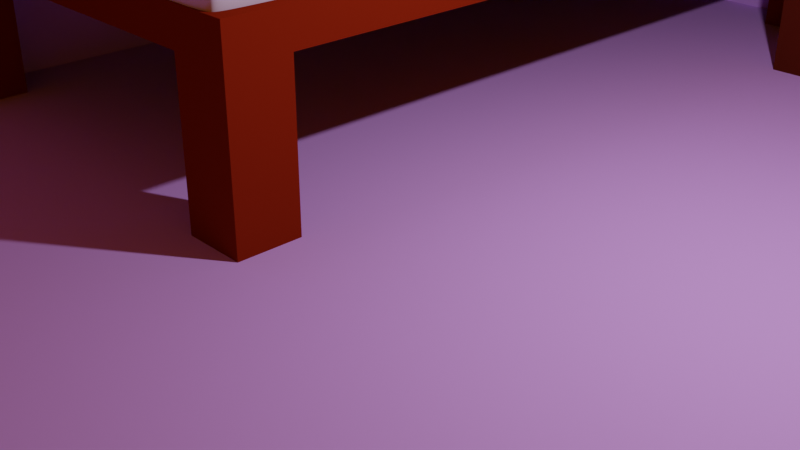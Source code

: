 # Source: ROOM_RA.blend  (saved by Blender 3.4.6; exported with 4.5.12 LTS)
import bpy
from mathutils import Matrix  # noqa: F401  (used for matrix-valued properties, if any)

bpy.ops.wm.read_factory_settings(use_empty=True)
scene = bpy.context.scene
scene.name = 'Scene'

# ---- collections
col_collection = bpy.data.collections.new('Collection'); scene.collection.children.link(col_collection)

# ---- materials (node trees are filled in below, after node groups)
mat_material_002 = bpy.data.materials.new('Material.002')
mat_material_002.use_transparent_shadow = False
mat_material_002.diffuse_color = (0.5644, 0.2893, 0.8, 1.0)
mat_material_001 = bpy.data.materials.new('Material.001')
mat_material_001.use_transparent_shadow = False
mat_material_001.diffuse_color = (0.1878, 0.01521, 0.003035, 1.0)
mat_material_005 = bpy.data.materials.new('Material.005')
mat_material_005.use_transparent_shadow = False
mat_material_005.diffuse_color = (0.6688, 0.5384, 0.8, 1.0)
mat_material_006 = bpy.data.materials.new('Material.006')
mat_material_006.use_transparent_shadow = False
mat_material_006.diffuse_color = (0.08022, 0.009134, 0.004025, 1.0)
mat_material_007 = bpy.data.materials.new('Material.007')
mat_material_007.use_transparent_shadow = False
mat_material_007.diffuse_color = (0.6688, 0.5384, 0.8, 1.0)

# ---- material node trees

# ---- world
world_world = bpy.data.worlds.new('World'); scene.world = world_world
world_world.use_nodes = True; world_world.node_tree.nodes.clear()
_N = world_world.node_tree.nodes; _L = world_world.node_tree.links
n0 = _N.new('ShaderNodeOutputWorld'); n0.name = 'World Output'; n0.location = (300, 300)
n1 = _N.new('ShaderNodeBackground'); n1.name = 'Background'; n1.location = (10, 300)
n1.inputs[0].default_value = (0.1538, 0.05444, 0.002176, 1.0)
n2 = _N.new('ShaderNodeLightPath'); n2.name = 'Trayectoria de rayo'; n2.location = (-180, 329)
_L.new(n1.outputs[0], n0.inputs[0])
_L.new(n2.outputs[5], n1.inputs[1])
n0.is_active_output = True
world_world.color = (0.05088, 0.05088, 0.05088)
world_world.use_sun_shadow = False
world_world.sun_shadow_jitter_overblur = 0.0

# ---- cameras
cam_camera = bpy.data.cameras.new('Camera')
cam_camera.clip_end = 100.0
cam_camera.ortho_scale = 7.314

# ---- lights
light_light = bpy.data.lights.new('Light', 'POINT')
light_light.transmission_factor = 0.0
light_light.energy = 1000.0
light_light.shadow_soft_size = 0.1
light_light.shadow_maximum_resolution = 0.006
light_light.use_absolute_resolution = True

# ---- meshes
me_plano = bpy.data.meshes.new('Plano')
me_plano.from_pydata([(-1.0, -1.0, 0.0), (1.0, -1.0, 0.0), (-1.0, 0.9899, 0.0), (1.0, 0.9899, 0.0), (-1.0, 0.9899, 1.065), (1.0, 0.9899, 1.065), (-1.0, -0.9972, 1.06), (-1.0, 0.9928, 1.06), (-0.9558, 0.9684, 0.02157), (-0.9558, -1.022, 0.02157), (1.044, -1.022, 0.02157), (1.044, 0.9684, 0.02157), (1.044, 0.9684, 1.086), (-0.9558, 0.9684, 1.086), (-0.9558, 0.9712, 1.082), (-0.9558, -1.019, 1.082), (-0.958, 0.9684, 0.02157), (-0.958, -1.022, 0.02157), (1.042, -1.022, 0.02157), (1.042, 0.9684, 0.02157), (-1.0, 0.9899, 0.3773), (-1.0, 0.9899, 1.442), (-1.0, 0.9928, 1.438), (1.044, 0.9684, 1.464), (-0.9558, 0.9684, 1.464), (-0.9558, 0.9712, 1.459), (-0.9558, -1.019, 1.459)], [], [(0, 2, 3, 1), (2, 4, 5, 3), (0, 6, 7, 2), (8, 11, 12, 13), (9, 8, 14, 15), (2, 7, 14, 8), (7, 6, 15, 14), (4, 2, 8, 13), (0, 1, 10, 9), (6, 0, 9, 15), (3, 5, 12, 11), (5, 4, 13, 12), (1, 3, 11, 10), (17, 18, 19, 16), (14, 15, 26, 25), (7, 14, 25, 22), (7, 2, 20, 22), (2, 4, 21, 20), (12, 13, 24, 23), (13, 4, 21, 24)])
_uv = me_plano.uv_layers.new(name='MapaUV')
_uv.uv.foreach_set('vector', [0.0, 0.0, 0.0, 1.0, 1.0, 1.0, 1.0, 0.0, 0.0, 1.0, 0.0, 1.0, 1.0, 1.0, 1.0, 1.0, 0.0, 0.0, 0.0, 0.0, 0.0, 1.0, 0.0, 1.0, 0.0, 1.0, 1.0, 1.0, 1.0, 1.0, 0.0, 1.0, 0.0, 0.0, 0.0, 1.0, 0.0, 1.0, 0.0, 0.0, 0.0, 1.0, 0.0, 1.0, 0.0, 1.0, 0.0, 1.0, 0.0, 1.0, 0.0, 0.0, 0.0, 0.0, 0.0, 1.0, 0.0, 1.0, 0.0, 1.0, 0.0, 1.0, 0.0, 1.0, 0.0, 0.0, 1.0, 0.0, 1.0, 0.0, 0.0, 0.0, 0.0, 0.0, 0.0, 0.0, 0.0, 0.0, 0.0, 0.0, 1.0, 1.0, 1.0, 1.0, 1.0, 1.0, 1.0, 1.0, 1.0, 1.0, 0.0, 1.0, 0.0, 1.0, 1.0, 1.0, 1.0, 0.0, 1.0, 1.0, 1.0, 1.0, 1.0, 0.0, 0.0, 0.0, 1.0, 0.0, 1.0, 1.0, 0.0, 1.0, 0.0, 1.0, 0.0, 0.0, 0.0, 0.0, 0.0, 1.0, 0.0, 1.0, 0.0, 1.0, 0.0, 1.0, 0.0, 1.0, 0.0, 1.0, 0.0, 1.0, 0.0, 1.0, 0.0, 1.0, 0.0, 1.0, 0.0, 1.0, 0.0, 1.0, 0.0, 1.0, 1.0, 1.0, 0.0, 1.0, 0.0, 1.0, 1.0, 1.0, 0.0, 1.0, 0.0, 1.0, 0.0, 1.0, 0.0, 1.0])
me_plano.materials.append(mat_material_002)
me_plano.update()
me_cubo = bpy.data.meshes.new('Cubo')
me_cubo.from_pydata([(-1.0, -1.0, -1.0), (-1.0, -1.0, 1.0), (-1.0, 1.0, -1.0), (-1.0, 1.0, 1.0), (1.0, -1.0, -1.0), (1.0, -1.0, 1.0), (1.0, 1.0, -1.0), (1.0, 1.0, 1.0), (-1.0, -0.8669, -1.0), (-1.0, -0.8669, 1.0), (1.0, -0.8669, -1.0), (1.0, -0.8669, 1.0), (0.7626, 1.0, -1.0), (0.7626, 1.0, 1.0), (0.7626, -1.0, -1.0), (0.7626, -1.0, 1.0), (0.7626, -0.8669, 1.0), (0.7626, -0.8669, -1.0), (-0.7707, 1.0, -1.0), (-0.7707, -1.0, 1.0), (-0.7707, -0.8669, -1.0), (-0.7707, 1.0, 1.0), (-0.7707, -1.0, -1.0), (-0.7707, -0.8669, 1.0), (-1.0, 0.8597, 1.0), (1.0, 0.8597, -1.0), (-1.0, 0.8597, -1.0), (1.0, 0.8597, 1.0), (0.7626, 0.8597, -1.0), (0.7626, 0.8597, 1.0), (-0.7707, 0.8597, -1.0), (-0.7707, 0.8597, 1.0), (0.7626, -1.0, -9.299), (1.0, -1.0, -9.299), (1.0, -0.8669, -9.299), (0.7626, -0.8669, -9.299), (-1.0, -0.8669, -9.415), (-1.0, -1.0, -9.415), (-0.7707, -0.8669, -9.415), (-0.7707, -1.0, -9.415), (-0.7707, 1.0, -9.357), (-1.0, 1.0, -9.357), (-1.0, 0.8597, -9.357), (-0.7707, 0.8597, -9.357), (1.0, 0.8597, -9.473), (1.0, 1.0, -9.473), (0.7626, 1.0, -9.473), (0.7626, 0.8597, -9.473)], [], [(26, 24, 3, 2), (12, 13, 7, 6), (10, 11, 5, 4), (22, 19, 1, 0), (14, 17, 35, 32), (23, 9, 1, 19), (31, 24, 9, 23), (28, 25, 10, 17), (25, 27, 11, 10), (0, 1, 9, 8), (30, 28, 17, 20), (27, 29, 16, 11), (11, 16, 15, 5), (20, 17, 14, 22), (4, 5, 15, 14), (18, 21, 13, 12), (2, 3, 21, 18), (0, 8, 36, 37), (26, 30, 20, 8), (29, 31, 23, 16), (16, 23, 19, 15), (14, 15, 19, 22), (13, 21, 31, 29), (30, 26, 42, 43), (7, 13, 29, 27), (18, 12, 28, 30), (6, 7, 27, 25), (12, 6, 45, 46), (21, 3, 24, 31), (8, 9, 24, 26), (35, 34, 33, 32), (10, 4, 33, 34), (17, 10, 34, 35), (4, 14, 32, 33), (36, 38, 39, 37), (22, 0, 37, 39), (8, 20, 38, 36), (20, 22, 39, 38), (41, 40, 43, 42), (18, 30, 43, 40), (2, 18, 40, 41), (26, 2, 41, 42), (46, 45, 44, 47), (6, 25, 44, 45), (28, 12, 46, 47), (25, 28, 47, 44)])
_uv = me_cubo.uv_layers.new(name='MapaUV')
_uv.uv.foreach_set('vector', [0.375, 0.2325, 0.625, 0.2325, 0.625, 0.25, 0.375, 0.25, 0.375, 0.4703, 0.625, 0.4703, 0.625, 0.5, 0.375, 0.5, 0.375, 0.7334, 0.625, 0.7334, 0.625, 0.75, 0.375, 0.75, 0.375, 0.9713, 0.625, 0.9713, 0.625, 1.0, 0.375, 1.0, 0.3453, 0.75, 0.3453, 0.7334, 0.3453, 0.7334, 0.3453, 0.75, 0.8463, 0.7334, 0.875, 0.7334, 0.875, 0.75, 0.8463, 0.75, 0.8463, 0.5175, 0.875, 0.5175, 0.875, 0.7334, 0.8463, 0.7334, 0.3453, 0.5175, 0.375, 0.5175, 0.375, 0.7334, 0.3453, 0.7334, 0.375, 0.5175, 0.625, 0.5175, 0.625, 0.7334, 0.375, 0.7334, 0.375, 0.0, 0.625, 0.0, 0.625, 0.01663, 0.375, 0.01663, 0.1537, 0.5175, 0.3453, 0.5175, 0.3453, 0.7334, 0.1537, 0.7334, 0.625, 0.5175, 0.6547, 0.5175, 0.6547, 0.7334, 0.625, 0.7334, 0.625, 0.7334, 0.6547, 0.7334, 0.6547, 0.75, 0.625, 0.75, 0.1537, 0.7334, 0.3453, 0.7334, 0.3453, 0.75, 0.1537, 0.75, 0.375, 0.75, 0.625, 0.75, 0.625, 0.7797, 0.375, 0.7797, 0.375, 0.2787, 0.625, 0.2787, 0.625, 0.4703, 0.375, 0.4703, 0.375, 0.25, 0.625, 0.25, 0.625, 0.2787, 0.375, 0.2787, 0.375, 0.0, 0.375, 0.01663, 0.375, 0.01663, 0.375, 0.0, 0.125, 0.5175, 0.1537, 0.5175, 0.1537, 0.7334, 0.125, 0.7334, 0.6547, 0.5175, 0.8463, 0.5175, 0.8463, 0.7334, 0.6547, 0.7334, 0.6547, 0.7334, 0.8463, 0.7334, 0.8463, 0.75, 0.6547, 0.75, 0.375, 0.7797, 0.625, 0.7797, 0.625, 0.9713, 0.375, 0.9713, 0.6547, 0.5, 0.8463, 0.5, 0.8463, 0.5175, 0.6547, 0.5175, 0.1537, 0.5175, 0.125, 0.5175, 0.125, 0.5175, 0.1537, 0.5175, 0.625, 0.5, 0.6547, 0.5, 0.6547, 0.5175, 0.625, 0.5175, 0.1537, 0.5, 0.3453, 0.5, 0.3453, 0.5175, 0.1537, 0.5175, 0.375, 0.5, 0.625, 0.5, 0.625, 0.5175, 0.375, 0.5175, 0.375, 0.4703, 0.375, 0.5, 0.375, 0.5, 0.375, 0.4703, 0.8463, 0.5, 0.875, 0.5, 0.875, 0.5175, 0.8463, 0.5175, 0.375, 0.01663, 0.625, 0.01663, 0.625, 0.2325, 0.375, 0.2325, 0.3453, 0.7334, 0.375, 0.7334, 0.375, 0.75, 0.3453, 0.75, 0.375, 0.7334, 0.375, 0.75, 0.375, 0.75, 0.375, 0.7334, 0.3453, 0.7334, 0.375, 0.7334, 0.375, 0.7334, 0.3453, 0.7334, 0.375, 0.75, 0.375, 0.7797, 0.375, 0.7797, 0.375, 0.75, 0.125, 0.7334, 0.1537, 0.7334, 0.1537, 0.75, 0.125, 0.75, 0.375, 0.9713, 0.375, 1.0, 0.375, 1.0, 0.375, 0.9713, 0.125, 0.7334, 0.1537, 0.7334, 0.1537, 0.7334, 0.125, 0.7334, 0.1537, 0.7334, 0.1537, 0.75, 0.1537, 0.75, 0.1537, 0.7334, 0.125, 0.5, 0.1537, 0.5, 0.1537, 0.5175, 0.125, 0.5175, 0.1537, 0.5, 0.1537, 0.5175, 0.1537, 0.5175, 0.1537, 0.5, 0.375, 0.25, 0.375, 0.2787, 0.375, 0.2787, 0.375, 0.25, 0.375, 0.2325, 0.375, 0.25, 0.375, 0.25, 0.375, 0.2325, 0.3453, 0.5, 0.375, 0.5, 0.375, 0.5175, 0.3453, 0.5175, 0.375, 0.5, 0.375, 0.5175, 0.375, 0.5175, 0.375, 0.5, 0.3453, 0.5175, 0.3453, 0.5, 0.3453, 0.5, 0.3453, 0.5175, 0.375, 0.5175, 0.3453, 0.5175, 0.3453, 0.5175, 0.375, 0.5175])
me_cubo.materials.append(mat_material_001)
me_cubo.update()
me_cubo_004 = bpy.data.meshes.new('Cubo.004')
me_cubo_004.from_pydata([(-1.0, -1.0, -1.095), (-1.0, -1.0, 0.5059), (-1.0, 1.0, -1.095), (-1.0, 1.0, 0.5059), (1.0, -1.0, -1.095), (1.0, -1.0, 0.5059), (1.0, 1.0, -1.095), (1.0, 1.0, 0.5059), (-1.0, 1.0, -1.095), (-1.0, 1.0, 0.5059), (1.0, 1.0, -1.095), (1.0, 1.0, 0.5059), (-1.0, -0.9612, -1.095), (1.0, -0.9612, 0.5059), (-1.0, -0.9612, 0.5059), (1.0, -0.9612, -1.095), (-1.0, -1.0, -0.631), (-1.0, 1.0, -0.631), (1.0, 1.0, -0.631), (1.0, -1.0, -0.631), (1.0, 1.0, -0.631), (-1.0, 1.0, -0.631), (-1.0, -0.9612, -0.631), (1.0, -0.9612, -0.631), (0.81, 1.0, -1.095), (0.81, 1.0, 0.5059), (0.81, -1.0, -1.095), (0.81, -1.0, 0.5059), (0.81, 1.0, 0.5059), (0.81, 1.0, -1.095), (0.81, -0.9612, 0.5059), (0.81, -0.9612, -1.095), (0.81, -1.0, -0.631), (0.81, 1.0, -0.631), (-0.765, 1.0, -1.095), (-0.765, -1.0, 0.5059), (-0.765, 1.0, -1.095), (-0.765, -0.9612, -1.095), (-0.765, -1.0, -0.631), (-0.765, 1.0, 0.5059), (-0.765, -1.0, -1.095), (-0.765, 1.0, 0.5059), (-0.765, -0.9612, 0.5059), (-0.765, 1.0, -0.631), (-1.0, -1.0, 0.01544), (-1.0, 1.0, 0.01544), (1.0, 1.0, 0.01544), (1.0, -1.0, 0.01544), (1.0, 1.0, 0.01544), (-1.0, 1.0, 0.01544), (-1.0, -0.9612, 0.01544), (1.0, -0.9612, 0.01544), (0.81, -1.0, 0.01544), (0.81, 1.0, 0.01544), (-0.765, 1.0, 0.01544), (-0.765, -1.0, 0.01544)], [], [(49, 9, 3, 45), (53, 25, 7, 46), (51, 13, 5, 47), (55, 35, 1, 44), (31, 15, 4, 26), (42, 14, 1, 35), (39, 3, 9, 41), (24, 6, 10, 29), (46, 7, 11, 48), (50, 14, 9, 49), (44, 1, 14, 50), (41, 9, 14, 42), (29, 10, 15, 31), (48, 11, 13, 51), (10, 20, 23, 15), (0, 16, 22, 12), (12, 22, 21, 8), (6, 18, 20, 10), (40, 38, 16, 0), (15, 23, 19, 4), (24, 33, 18, 6), (8, 21, 17, 2), (34, 43, 33, 24), (4, 19, 32, 26), (36, 29, 31, 37), (11, 28, 30, 13), (34, 24, 29, 36), (7, 25, 28, 11), (13, 30, 27, 5), (37, 31, 26, 40), (47, 5, 27, 52), (54, 39, 25, 53), (45, 3, 39, 54), (12, 37, 40, 0), (2, 34, 36, 8), (8, 36, 37, 12), (2, 17, 43, 34), (26, 32, 38, 40), (28, 41, 42, 30), (25, 39, 41, 28), (30, 42, 35, 27), (52, 27, 35, 55), (32, 52, 55, 38), (17, 45, 54, 43), (43, 54, 53, 33), (19, 47, 52, 32), (20, 48, 51, 23), (16, 44, 50, 22), (22, 50, 49, 21), (18, 46, 48, 20), (38, 55, 44, 16), (23, 51, 47, 19), (33, 53, 46, 18), (21, 49, 45, 17)])
_uv = me_cubo_004.uv_layers.new(name='MapaUV')
_uv.uv.foreach_set('vector', [0.5943, 0.25, 0.625, 0.25, 0.625, 0.25, 0.5943, 0.25, 0.5943, 0.4762, 0.625, 0.4762, 0.625, 0.5, 0.5943, 0.5, 0.5943, 0.7095, 0.625, 0.7095, 0.625, 0.75, 0.5943, 0.75, 0.5943, 0.9706, 0.625, 0.9706, 0.625, 1.0, 0.5943, 1.0, 0.3513, 0.7095, 0.375, 0.7095, 0.375, 0.75, 0.3513, 0.75, 0.8456, 0.7095, 0.875, 0.7095, 0.875, 0.75, 0.8456, 0.75, 0.625, 0.2794, 0.625, 0.25, 0.625, 0.25, 0.625, 0.2794, 0.375, 0.4762, 0.375, 0.5, 0.375, 0.5, 0.375, 0.4763, 0.5943, 0.5, 0.625, 0.5, 0.625, 0.5, 0.5943, 0.5, 0.5943, 0.04053, 0.625, 0.04053, 0.625, 0.25, 0.5943, 0.25, 0.5943, 0.0, 0.625, 0.0, 0.625, 0.04053, 0.5943, 0.04053, 0.8456, 0.5, 0.875, 0.5, 0.875, 0.7095, 0.8456, 0.7095, 0.3512, 0.5, 0.375, 0.5, 0.375, 0.7095, 0.3513, 0.7095, 0.5943, 0.5, 0.625, 0.5, 0.625, 0.7095, 0.5943, 0.7095, 0.375, 0.5, 0.5637, 0.5, 0.5637, 0.7095, 0.375, 0.7095, 0.375, 0.0, 0.5637, 0.0, 0.5637, 0.04053, 0.375, 0.04053, 0.375, 0.04053, 0.5637, 0.04053, 0.5637, 0.25, 0.375, 0.25, 0.375, 0.5, 0.5637, 0.5, 0.5637, 0.5, 0.375, 0.5, 0.375, 0.9706, 0.5637, 0.9706, 0.5637, 1.0, 0.375, 1.0, 0.375, 0.7095, 0.5637, 0.7095, 0.5637, 0.75, 0.375, 0.75, 0.375, 0.4762, 0.5637, 0.4762, 0.5637, 0.5, 0.375, 0.5, 0.375, 0.25, 0.5637, 0.25, 0.5637, 0.25, 0.375, 0.25, 0.375, 0.2794, 0.5637, 0.2794, 0.5637, 0.4762, 0.375, 0.4762, 0.375, 0.75, 0.5637, 0.75, 0.5637, 0.7738, 0.375, 0.7738, 0.1544, 0.5, 0.3512, 0.5, 0.3513, 0.7095, 0.1544, 0.7095, 0.625, 0.5, 0.6488, 0.5, 0.6488, 0.7095, 0.625, 0.7095, 0.375, 0.2794, 0.375, 0.4762, 0.375, 0.4762, 0.375, 0.2794, 0.625, 0.5, 0.625, 0.4762, 0.625, 0.4763, 0.625, 0.5, 0.625, 0.7095, 0.6488, 0.7095, 0.6488, 0.75, 0.625, 0.75, 0.1544, 0.7095, 0.3513, 0.7095, 0.3513, 0.75, 0.1544, 0.75, 0.5943, 0.75, 0.625, 0.75, 0.625, 0.7738, 0.5943, 0.7738, 0.5943, 0.2794, 0.625, 0.2794, 0.625, 0.4762, 0.5943, 0.4762, 0.5943, 0.25, 0.625, 0.25, 0.625, 0.2794, 0.5943, 0.2794, 0.125, 0.7095, 0.1544, 0.7095, 0.1544, 0.75, 0.125, 0.75, 0.375, 0.25, 0.375, 0.2794, 0.375, 0.2794, 0.375, 0.25, 0.125, 0.5, 0.1544, 0.5, 0.1544, 0.7095, 0.125, 0.7095, 0.375, 0.25, 0.5637, 0.25, 0.5637, 0.2794, 0.375, 0.2794, 0.375, 0.7738, 0.5637, 0.7738, 0.5637, 0.9706, 0.375, 0.9706, 0.6488, 0.5, 0.8456, 0.5, 0.8456, 0.7095, 0.6488, 0.7095, 0.625, 0.4762, 0.625, 0.2794, 0.625, 0.2794, 0.625, 0.4762, 0.6488, 0.7095, 0.8456, 0.7095, 0.8456, 0.75, 0.6488, 0.75, 0.5943, 0.7738, 0.625, 0.7738, 0.625, 0.9706, 0.5943, 0.9706, 0.5637, 0.7738, 0.5943, 0.7738, 0.5943, 0.9706, 0.5637, 0.9706, 0.5637, 0.25, 0.5943, 0.25, 0.5943, 0.2794, 0.5637, 0.2794, 0.5637, 0.2794, 0.5943, 0.2794, 0.5943, 0.4762, 0.5637, 0.4762, 0.5637, 0.75, 0.5943, 0.75, 0.5943, 0.7738, 0.5637, 0.7738, 0.5637, 0.5, 0.5943, 0.5, 0.5943, 0.7095, 0.5637, 0.7095, 0.5637, 0.0, 0.5943, 0.0, 0.5943, 0.04053, 0.5637, 0.04053, 0.5637, 0.04053, 0.5943, 0.04053, 0.5943, 0.25, 0.5637, 0.25, 0.5637, 0.5, 0.5943, 0.5, 0.5943, 0.5, 0.5637, 0.5, 0.5637, 0.9706, 0.5943, 0.9706, 0.5943, 1.0, 0.5637, 1.0, 0.5637, 0.7095, 0.5943, 0.7095, 0.5943, 0.75, 0.5637, 0.75, 0.5637, 0.4762, 0.5943, 0.4762, 0.5943, 0.5, 0.5637, 0.5, 0.5637, 0.25, 0.5943, 0.25, 0.5943, 0.25, 0.5637, 0.25])
me_cubo_004.materials.append(mat_material_005)
me_cubo_004.update()
me_cubo_001 = bpy.data.meshes.new('Cubo.001')
me_cubo_001.from_pydata([(-1.0, -1.0, -1.0), (-1.0, -1.0, 1.0), (-1.0, 1.0, -1.0), (-1.0, 1.0, 1.0), (1.0, -1.0, -1.0), (1.0, -1.0, 1.0), (1.0, 1.0, -1.0), (1.0, 1.0, 1.0), (-1.0, -0.7179, -1.0), (-1.0, -0.7179, 1.0), (1.0, -0.7179, -1.0), (1.0, -0.7179, 1.0), (-1.0, 0.7564, 1.0), (1.0, 0.7564, -1.0), (-1.0, 0.7564, -1.0), (1.0, 0.7564, 1.0), (0.7355, 1.0, -1.0), (0.7355, 1.0, 1.0), (0.7355, -1.0, -1.0), (0.7355, -1.0, 1.0), (0.7355, -0.7179, 1.0), (0.7355, -0.7179, -1.0), (0.7355, 0.7564, -1.0), (0.7355, 0.7564, 1.0), (-0.6915, 1.0, -1.0), (-0.6915, -1.0, 1.0), (-0.6915, -0.7179, -1.0), (-0.6915, 0.7564, -1.0), (-0.6915, 1.0, 1.0), (-0.6915, -1.0, -1.0), (-0.6915, -0.7179, 1.0), (-0.6915, 0.7564, 1.0), (-1.0, -0.7179, -4.696), (-1.0, -1.0, -4.696), (-0.6915, -0.7179, -4.696), (-0.6915, -1.0, -4.696), (-0.6915, 1.0, -4.66), (-1.0, 1.0, -4.66), (-1.0, 0.7564, -4.66), (-0.6915, 0.7564, -4.66), (1.0, 0.7564, -4.66), (1.0, 1.0, -4.66), (0.7355, 1.0, -4.66), (0.7355, 0.7564, -4.66), (0.7355, -1.0, -4.696), (1.0, -1.0, -4.696), (1.0, -0.7179, -4.696), (0.7355, -0.7179, -4.696), (-1.0, -1.0, 0.506), (-1.0, 1.0, 0.506), (1.0, 1.0, 0.506), (1.0, -1.0, 0.506), (1.0, -0.7179, 0.506), (-1.0, -0.7179, 0.506), (1.0, 0.7564, 0.506), (-1.0, 0.7564, 0.506), (0.7355, -1.0, 0.506), (0.7355, 1.0, 0.506), (-0.6915, 1.0, 0.506), (-0.6915, -1.0, 0.506), (-1.0, 1.0, -0.7328), (1.0, 1.0, -0.7328), (1.0, -1.0, -0.7328), (1.0, -0.7179, -0.7328), (-1.0, -0.7179, -0.7328), (1.0, 0.7564, -0.7328), (-1.0, 0.7564, -0.7328), (0.7355, -1.0, -0.7328), (0.7355, 1.0, -0.7328), (-0.6915, 1.0, -0.7328), (-0.6915, -1.0, -0.7328), (-1.0, -1.0, -0.7328), (0.7355, -1.071, 0.506), (-0.6915, -1.071, 0.506), (0.7355, -1.071, -0.7328), (-0.6915, -1.071, -0.7328), (0.2428, -1.109, 0.246), (-0.1988, -1.109, 0.246), (0.2428, -1.109, -0.04216), (-0.1988, -1.109, -0.04216), (0.6041, -1.109, 0.392), (-0.5601, -1.109, 0.392), (0.6041, -1.109, -0.6188), (-0.5601, -1.109, -0.6188), (0.2428, -1.141, 0.246), (-0.1988, -1.141, 0.246), (0.2428, -1.141, -0.04216), (-0.1988, -1.141, -0.04216)], [], [(55, 12, 3, 49), (57, 17, 7, 50), (52, 11, 5, 51), (59, 25, 1, 48), (4, 18, 44, 45), (30, 9, 1, 25), (31, 12, 9, 30), (22, 13, 10, 21), (54, 15, 11, 52), (48, 1, 9, 53), (50, 7, 15, 54), (13, 22, 43, 40), (28, 3, 12, 31), (53, 9, 12, 55), (7, 17, 23, 15), (24, 16, 22, 27), (27, 22, 21, 26), (15, 23, 20, 11), (11, 20, 19, 5), (26, 21, 18, 29), (51, 5, 19, 56), (58, 28, 17, 57), (49, 3, 28, 58), (8, 26, 34, 32), (14, 27, 26, 8), (2, 24, 36, 37), (17, 28, 31, 23), (23, 31, 30, 20), (20, 30, 25, 19), (56, 19, 25, 59), (32, 34, 35, 33), (0, 8, 32, 33), (26, 29, 35, 34), (29, 0, 33, 35), (37, 36, 39, 38), (14, 2, 37, 38), (24, 27, 39, 36), (27, 14, 38, 39), (42, 41, 40, 43), (16, 6, 41, 42), (22, 16, 42, 43), (6, 13, 40, 41), (47, 46, 45, 44), (18, 21, 47, 44), (21, 10, 46, 47), (10, 4, 45, 46), (67, 56, 72, 74), (60, 49, 58, 69), (69, 58, 57, 68), (62, 51, 56, 67), (64, 53, 55, 66), (61, 50, 54, 65), (71, 48, 53, 64), (65, 54, 52, 63), (70, 59, 48, 71), (63, 52, 51, 62), (68, 57, 50, 61), (66, 55, 49, 60), (14, 66, 60, 2), (16, 68, 61, 6), (10, 63, 62, 4), (29, 70, 71, 0), (13, 65, 63, 10), (0, 71, 64, 8), (6, 61, 65, 13), (8, 64, 66, 14), (4, 62, 67, 18), (24, 69, 68, 16), (2, 60, 69, 24), (18, 67, 70, 29), (73, 75, 83, 81), (70, 67, 74, 75), (56, 59, 73, 72), (59, 70, 75, 73), (77, 79, 87, 85), (72, 73, 81, 80), (75, 74, 82, 83), (74, 72, 80, 82), (77, 76, 80, 81), (76, 78, 82, 80), (79, 77, 81, 83), (78, 79, 83, 82), (76, 77, 85, 84), (79, 78, 86, 87), (78, 76, 84, 86)])
_uv = me_cubo_001.uv_layers.new(name='MapaUV')
_uv.uv.foreach_set('vector', [0.5633, 0.2196, 0.625, 0.2196, 0.625, 0.25, 0.5633, 0.25, 0.5633, 0.4669, 0.625, 0.4669, 0.625, 0.5, 0.5633, 0.5, 0.5633, 0.7147, 0.625, 0.7147, 0.625, 0.75, 0.5633, 0.75, 0.5633, 0.9614, 0.625, 0.9614, 0.625, 1.0, 0.5633, 1.0, 0.375, 0.75, 0.375, 0.7831, 0.375, 0.7831, 0.375, 0.75, 0.8364, 0.7147, 0.875, 0.7147, 0.875, 0.75, 0.8364, 0.75, 0.8364, 0.5304, 0.875, 0.5304, 0.875, 0.7147, 0.8364, 0.7147, 0.3419, 0.5304, 0.375, 0.5304, 0.375, 0.7147, 0.3419, 0.7147, 0.5633, 0.5304, 0.625, 0.5304, 0.625, 0.7147, 0.5633, 0.7147, 0.5633, 0.0, 0.625, 0.0, 0.625, 0.03526, 0.5633, 0.03526, 0.5633, 0.5, 0.625, 0.5, 0.625, 0.5304, 0.5633, 0.5304, 0.375, 0.5304, 0.3419, 0.5304, 0.3419, 0.5304, 0.375, 0.5304, 0.8364, 0.5, 0.875, 0.5, 0.875, 0.5304, 0.8364, 0.5304, 0.5633, 0.03526, 0.625, 0.03526, 0.625, 0.2196, 0.5633, 0.2196, 0.625, 0.5, 0.6581, 0.5, 0.6581, 0.5304, 0.625, 0.5304, 0.1636, 0.5, 0.3419, 0.5, 0.3419, 0.5304, 0.1636, 0.5304, 0.1636, 0.5304, 0.3419, 0.5304, 0.3419, 0.7147, 0.1636, 0.7147, 0.625, 0.5304, 0.6581, 0.5304, 0.6581, 0.7147, 0.625, 0.7147, 0.625, 0.7147, 0.6581, 0.7147, 0.6581, 0.75, 0.625, 0.75, 0.1636, 0.7147, 0.3419, 0.7147, 0.3419, 0.75, 0.1636, 0.75, 0.5633, 0.75, 0.625, 0.75, 0.625, 0.7831, 0.5633, 0.7831, 0.5633, 0.2886, 0.625, 0.2886, 0.625, 0.4669, 0.5633, 0.4669, 0.5633, 0.25, 0.625, 0.25, 0.625, 0.2886, 0.5633, 0.2886, 0.125, 0.7147, 0.1636, 0.7147, 0.1636, 0.7147, 0.125, 0.7147, 0.125, 0.5304, 0.1636, 0.5304, 0.1636, 0.7147, 0.125, 0.7147, 0.375, 0.25, 0.375, 0.2886, 0.375, 0.2886, 0.375, 0.25, 0.6581, 0.5, 0.8364, 0.5, 0.8364, 0.5304, 0.6581, 0.5304, 0.6581, 0.5304, 0.8364, 0.5304, 0.8364, 0.7147, 0.6581, 0.7147, 0.6581, 0.7147, 0.8364, 0.7147, 0.8364, 0.75, 0.6581, 0.75, 0.5633, 0.7831, 0.625, 0.7831, 0.625, 0.9614, 0.5633, 0.9614, 0.125, 0.7147, 0.1636, 0.7147, 0.1636, 0.75, 0.125, 0.75, 0.375, 0.0, 0.375, 0.03526, 0.375, 0.03526, 0.375, 0.0, 0.1636, 0.7147, 0.1636, 0.75, 0.1636, 0.75, 0.1636, 0.7147, 0.375, 0.9614, 0.375, 1.0, 0.375, 1.0, 0.375, 0.9614, 0.125, 0.5, 0.1636, 0.5, 0.1636, 0.5304, 0.125, 0.5304, 0.375, 0.2196, 0.375, 0.25, 0.375, 0.25, 0.375, 0.2196, 0.1636, 0.5, 0.1636, 0.5304, 0.1636, 0.5304, 0.1636, 0.5, 0.1636, 0.5304, 0.125, 0.5304, 0.125, 0.5304, 0.1636, 0.5304, 0.3419, 0.5, 0.375, 0.5, 0.375, 0.5304, 0.3419, 0.5304, 0.375, 0.4669, 0.375, 0.5, 0.375, 0.5, 0.375, 0.4669, 0.3419, 0.5304, 0.3419, 0.5, 0.3419, 0.5, 0.3419, 0.5304, 0.375, 0.5, 0.375, 0.5304, 0.375, 0.5304, 0.375, 0.5, 0.3419, 0.7147, 0.375, 0.7147, 0.375, 0.75, 0.3419, 0.75, 0.3419, 0.75, 0.3419, 0.7147, 0.3419, 0.7147, 0.3419, 0.75, 0.3419, 0.7147, 0.375, 0.7147, 0.375, 0.7147, 0.3419, 0.7147, 0.375, 0.7147, 0.375, 0.75, 0.375, 0.75, 0.375, 0.7147, 0.4084, 0.7831, 0.5633, 0.7831, 0.5633, 0.7831, 0.4084, 0.7831, 0.4084, 0.25, 0.5633, 0.25, 0.5633, 0.2886, 0.4084, 0.2886, 0.4084, 0.2886, 0.5633, 0.2886, 0.5633, 0.4669, 0.4084, 0.4669, 0.4084, 0.75, 0.5633, 0.75, 0.5633, 0.7831, 0.4084, 0.7831, 0.4084, 0.03526, 0.5633, 0.03526, 0.5633, 0.2196, 0.4084, 0.2196, 0.4084, 0.5, 0.5633, 0.5, 0.5633, 0.5304, 0.4084, 0.5304, 0.4084, 0.0, 0.5633, 0.0, 0.5633, 0.03526, 0.4084, 0.03526, 0.4084, 0.5304, 0.5633, 0.5304, 0.5633, 0.7147, 0.4084, 0.7147, 0.4084, 0.9614, 0.5633, 0.9614, 0.5633, 1.0, 0.4084, 1.0, 0.4084, 0.7147, 0.5633, 0.7147, 0.5633, 0.75, 0.4084, 0.75, 0.4084, 0.4669, 0.5633, 0.4669, 0.5633, 0.5, 0.4084, 0.5, 0.4084, 0.2196, 0.5633, 0.2196, 0.5633, 0.25, 0.4084, 0.25, 0.375, 0.2196, 0.4084, 0.2196, 0.4084, 0.25, 0.375, 0.25, 0.375, 0.4669, 0.4084, 0.4669, 0.4084, 0.5, 0.375, 0.5, 0.375, 0.7147, 0.4084, 0.7147, 0.4084, 0.75, 0.375, 0.75, 0.375, 0.9614, 0.4084, 0.9614, 0.4084, 1.0, 0.375, 1.0, 0.375, 0.5304, 0.4084, 0.5304, 0.4084, 0.7147, 0.375, 0.7147, 0.375, 0.0, 0.4084, 0.0, 0.4084, 0.03526, 0.375, 0.03526, 0.375, 0.5, 0.4084, 0.5, 0.4084, 0.5304, 0.375, 0.5304, 0.375, 0.03526, 0.4084, 0.03526, 0.4084, 0.2196, 0.375, 0.2196, 0.375, 0.75, 0.4084, 0.75, 0.4084, 0.7831, 0.375, 0.7831, 0.375, 0.2886, 0.4084, 0.2886, 0.4084, 0.4669, 0.375, 0.4669, 0.375, 0.25, 0.4084, 0.25, 0.4084, 0.2886, 0.375, 0.2886, 0.375, 0.7831, 0.4084, 0.7831, 0.4084, 0.9614, 0.375, 0.9614, 0.5633, 0.9614, 0.4084, 0.9614, 0.4084, 0.9614, 0.5633, 0.9614, 0.4084, 0.9614, 0.4084, 0.7831, 0.4084, 0.7831, 0.4084, 0.9614, 0.5633, 0.7831, 0.5633, 0.9614, 0.5633, 0.9614, 0.5633, 0.7831, 0.5633, 0.9614, 0.4084, 0.9614, 0.4084, 0.9614, 0.5633, 0.9614, 0.5079, 0.9061, 0.4638, 0.9061, 0.4638, 0.9061, 0.5079, 0.9061, 0.5633, 0.7831, 0.5633, 0.9614, 0.5633, 0.9614, 0.5633, 0.7831, 0.4084, 0.9614, 0.4084, 0.7831, 0.4084, 0.7831, 0.4084, 0.9614, 0.4084, 0.7831, 0.5633, 0.7831, 0.5633, 0.7831, 0.4084, 0.7831, 0.5079, 0.9061, 0.5079, 0.8384, 0.5633, 0.7831, 0.5633, 0.9614, 0.5079, 0.8384, 0.4638, 0.8384, 0.4084, 0.7831, 0.5633, 0.7831, 0.4638, 0.9061, 0.5079, 0.9061, 0.5633, 0.9614, 0.4084, 0.9614, 0.4638, 0.8384, 0.4638, 0.9061, 0.4084, 0.9614, 0.4084, 0.7831, 0.5079, 0.8384, 0.5079, 0.9061, 0.5079, 0.9061, 0.5079, 0.8384, 0.4638, 0.9061, 0.4638, 0.8384, 0.4638, 0.8384, 0.4638, 0.9061, 0.4638, 0.8384, 0.5079, 0.8384, 0.5079, 0.8384, 0.4638, 0.8384])
me_cubo_001.materials.append(mat_material_006)
me_cubo_001.update()
me_cubo_005 = bpy.data.meshes.new('Cubo.005')
me_cubo_005.from_pydata([(0.2428, -1.141, 0.246), (-0.1988, -1.141, 0.246), (0.2428, -1.141, -0.04216), (-0.1988, -1.141, -0.04216)], [], [(2, 0, 1, 3)])
_uv = me_cubo_005.uv_layers.new(name='MapaUV')
_uv.uv.foreach_set('vector', [0.4638, 0.8384, 0.5079, 0.8384, 0.5079, 0.9061, 0.4638, 0.9061])
me_cubo_005.materials.append(mat_material_006)
me_cubo_005.update()
me_cubo_006 = bpy.data.meshes.new('Cubo.006')
me_cubo_006.from_pydata([(-0.8472, -1.0, -0.9532), (-0.8669, -1.0, 0.3645), (-0.8472, 1.0, -0.9532), (-0.8669, 1.0, 0.3645), (0.8866, -1.0, -1.005), (0.8866, -1.0, 0.3516), (0.8866, 1.0, -1.005), (0.8866, 1.0, 0.3516), (-0.8472, 1.0, -0.9532), (-0.8669, 1.0, 0.3645), (0.8866, 1.0, -1.005), (0.8866, 1.0, 0.3516), (-0.8472, -0.9612, -0.9532), (0.8866, -0.9612, 0.3516), (-0.8669, -0.9612, 0.3645), (0.8866, -0.9612, -1.005), (-1.0, -1.0, -0.3958), (-1.0, 1.0, -0.3958), (1.0, 1.0, -0.3958), (1.0, -1.0, -0.3958), (1.0, 1.0, -0.3958), (-1.0, 1.0, -0.3958), (-1.0, -0.9612, -0.3958), (1.0, -0.9612, -0.3958), (0.3808, 1.0, -1.095), (0.3808, 1.0, 0.5059), (0.3808, -1.0, -1.095), (0.3808, -1.0, 0.5059), (0.3808, 1.0, 0.5059), (0.3808, 1.0, -1.095), (0.3808, -0.9612, 0.5059), (0.3808, -0.9612, -1.095), (0.3808, -1.0, -0.3958), (0.3808, 1.0, -0.3958), (-0.3099, 1.0, -1.095), (-0.3099, -1.0, 0.5059), (-0.3099, 1.0, -1.095), (-0.3099, -0.9612, -1.095), (-0.3099, -1.0, -0.3958), (-0.3099, 1.0, 0.5059), (-0.3099, -1.0, -1.095), (-0.3099, 1.0, 0.5059), (-0.3099, -0.9612, 0.5059), (-0.3099, 1.0, -0.3958), (-1.0, -1.0, -0.1388), (-1.0, 1.0, -0.1388), (1.0, 1.0, -0.1388), (1.0, -1.0, -0.1388), (1.0, 1.0, -0.1388), (-1.0, 1.0, -0.1388), (-1.0, -0.9612, -0.1388), (1.0, -0.9612, -0.1388), (0.3808, -1.0, -0.1388), (0.3808, 1.0, -0.1388), (-0.3099, 1.0, -0.1388), (-0.3099, -1.0, -0.1388)], [], [(49, 9, 3, 45), (53, 25, 7, 46), (51, 13, 5, 47), (55, 35, 1, 44), (31, 15, 4, 26), (42, 14, 1, 35), (39, 3, 9, 41), (24, 6, 10, 29), (46, 7, 11, 48), (50, 14, 9, 49), (44, 1, 14, 50), (41, 9, 14, 42), (29, 10, 15, 31), (48, 11, 13, 51), (10, 20, 23, 15), (0, 16, 22, 12), (12, 22, 21, 8), (6, 18, 20, 10), (40, 38, 16, 0), (15, 23, 19, 4), (24, 33, 18, 6), (8, 21, 17, 2), (34, 43, 33, 24), (4, 19, 32, 26), (36, 29, 31, 37), (11, 28, 30, 13), (34, 24, 29, 36), (7, 25, 28, 11), (13, 30, 27, 5), (37, 31, 26, 40), (47, 5, 27, 52), (54, 39, 25, 53), (45, 3, 39, 54), (12, 37, 40, 0), (2, 34, 36, 8), (8, 36, 37, 12), (2, 17, 43, 34), (26, 32, 38, 40), (28, 41, 42, 30), (25, 39, 41, 28), (30, 42, 35, 27), (52, 27, 35, 55), (32, 52, 55, 38), (17, 45, 54, 43), (43, 54, 53, 33), (19, 47, 52, 32), (20, 48, 51, 23), (16, 44, 50, 22), (22, 50, 49, 21), (18, 46, 48, 20), (38, 55, 44, 16), (23, 51, 47, 19), (33, 53, 46, 18), (21, 49, 45, 17)])
_uv = me_cubo_006.uv_layers.new(name='MapaUV')
_uv.uv.foreach_set('vector', [0.5943, 0.25, 0.625, 0.25, 0.625, 0.25, 0.5943, 0.25, 0.5943, 0.4762, 0.625, 0.4762, 0.625, 0.5, 0.5943, 0.5, 0.5943, 0.7095, 0.625, 0.7095, 0.625, 0.75, 0.5943, 0.75, 0.5943, 0.9706, 0.625, 0.9706, 0.625, 1.0, 0.5943, 1.0, 0.3513, 0.7095, 0.375, 0.7095, 0.375, 0.75, 0.3513, 0.75, 0.8456, 0.7095, 0.875, 0.7095, 0.875, 0.75, 0.8456, 0.75, 0.625, 0.2794, 0.625, 0.25, 0.625, 0.25, 0.625, 0.2794, 0.375, 0.4762, 0.375, 0.5, 0.375, 0.5, 0.375, 0.4763, 0.5943, 0.5, 0.625, 0.5, 0.625, 0.5, 0.5943, 0.5, 0.5943, 0.04053, 0.625, 0.04053, 0.625, 0.25, 0.5943, 0.25, 0.5943, 0.0, 0.625, 0.0, 0.625, 0.04053, 0.5943, 0.04053, 0.8456, 0.5, 0.875, 0.5, 0.875, 0.7095, 0.8456, 0.7095, 0.3512, 0.5, 0.375, 0.5, 0.375, 0.7095, 0.3513, 0.7095, 0.5943, 0.5, 0.625, 0.5, 0.625, 0.7095, 0.5943, 0.7095, 0.375, 0.5, 0.5637, 0.5, 0.5637, 0.7095, 0.375, 0.7095, 0.375, 0.0, 0.5637, 0.0, 0.5637, 0.04053, 0.375, 0.04053, 0.375, 0.04053, 0.5637, 0.04053, 0.5637, 0.25, 0.375, 0.25, 0.375, 0.5, 0.5637, 0.5, 0.5637, 0.5, 0.375, 0.5, 0.375, 0.9706, 0.5637, 0.9706, 0.5637, 1.0, 0.375, 1.0, 0.375, 0.7095, 0.5637, 0.7095, 0.5637, 0.75, 0.375, 0.75, 0.375, 0.4762, 0.5637, 0.4762, 0.5637, 0.5, 0.375, 0.5, 0.375, 0.25, 0.5637, 0.25, 0.5637, 0.25, 0.375, 0.25, 0.375, 0.2794, 0.5637, 0.2794, 0.5637, 0.4762, 0.375, 0.4762, 0.375, 0.75, 0.5637, 0.75, 0.5637, 0.7738, 0.375, 0.7738, 0.1544, 0.5, 0.3512, 0.5, 0.3513, 0.7095, 0.1544, 0.7095, 0.625, 0.5, 0.6488, 0.5, 0.6488, 0.7095, 0.625, 0.7095, 0.375, 0.2794, 0.375, 0.4762, 0.375, 0.4762, 0.375, 0.2794, 0.625, 0.5, 0.625, 0.4762, 0.625, 0.4763, 0.625, 0.5, 0.625, 0.7095, 0.6488, 0.7095, 0.6488, 0.75, 0.625, 0.75, 0.1544, 0.7095, 0.3513, 0.7095, 0.3513, 0.75, 0.1544, 0.75, 0.5943, 0.75, 0.625, 0.75, 0.625, 0.7738, 0.5943, 0.7738, 0.5943, 0.2794, 0.625, 0.2794, 0.625, 0.4762, 0.5943, 0.4762, 0.5943, 0.25, 0.625, 0.25, 0.625, 0.2794, 0.5943, 0.2794, 0.125, 0.7095, 0.1544, 0.7095, 0.1544, 0.75, 0.125, 0.75, 0.375, 0.25, 0.375, 0.2794, 0.375, 0.2794, 0.375, 0.25, 0.125, 0.5, 0.1544, 0.5, 0.1544, 0.7095, 0.125, 0.7095, 0.375, 0.25, 0.5637, 0.25, 0.5637, 0.2794, 0.375, 0.2794, 0.375, 0.7738, 0.5637, 0.7738, 0.5637, 0.9706, 0.375, 0.9706, 0.6488, 0.5, 0.8456, 0.5, 0.8456, 0.7095, 0.6488, 0.7095, 0.625, 0.4762, 0.625, 0.2794, 0.625, 0.2794, 0.625, 0.4762, 0.6488, 0.7095, 0.8456, 0.7095, 0.8456, 0.75, 0.6488, 0.75, 0.5943, 0.7738, 0.625, 0.7738, 0.625, 0.9706, 0.5943, 0.9706, 0.5637, 0.7738, 0.5943, 0.7738, 0.5943, 0.9706, 0.5637, 0.9706, 0.5637, 0.25, 0.5943, 0.25, 0.5943, 0.2794, 0.5637, 0.2794, 0.5637, 0.2794, 0.5943, 0.2794, 0.5943, 0.4762, 0.5637, 0.4762, 0.5637, 0.75, 0.5943, 0.75, 0.5943, 0.7738, 0.5637, 0.7738, 0.5637, 0.5, 0.5943, 0.5, 0.5943, 0.7095, 0.5637, 0.7095, 0.5637, 0.0, 0.5943, 0.0, 0.5943, 0.04053, 0.5637, 0.04053, 0.5637, 0.04053, 0.5943, 0.04053, 0.5943, 0.25, 0.5637, 0.25, 0.5637, 0.5, 0.5943, 0.5, 0.5943, 0.5, 0.5637, 0.5, 0.5637, 0.9706, 0.5943, 0.9706, 0.5943, 1.0, 0.5637, 1.0, 0.5637, 0.7095, 0.5943, 0.7095, 0.5943, 0.75, 0.5637, 0.75, 0.5637, 0.4762, 0.5943, 0.4762, 0.5943, 0.5, 0.5637, 0.5, 0.5637, 0.25, 0.5943, 0.25, 0.5943, 0.25, 0.5637, 0.25])
me_cubo_006.materials.append(mat_material_007)
me_cubo_006.update()

# ---- objects
ob_light = bpy.data.objects.new('Light', light_light)
ob_camera = bpy.data.objects.new('Camera', cam_camera)
ob_plano = bpy.data.objects.new('Plano', me_plano)
ob_cubo = bpy.data.objects.new('Cubo', me_cubo)
ob_cubo_003 = bpy.data.objects.new('Cubo.003', me_cubo_004)
ob_cubo_001 = bpy.data.objects.new('Cubo.001', me_cubo_001)
ob_cubo_002 = bpy.data.objects.new('Cubo.002', me_cubo_005)
ob_cubo_004 = bpy.data.objects.new('Cubo.004', me_cubo_006)

# ---- transforms, parenting, visibility, modifiers, constraints
ob_light.location = (4.076, 1.005, 5.904)
ob_light.rotation_euler = (0.6503, 0.05522, 1.866)
ob_light.lock_rotations_4d = False
ob_light.empty_display_type = 'ARROWS'
ob_light.color = (0.0, 0.0, 0.0, 0.0)
ob_light.lineart.crease_threshold = 0.0
ob_camera.location = (7.359, -6.926, 4.958)
ob_camera.rotation_euler = (1.109, 0.0, 0.8149)
ob_camera.lock_rotations_4d = False
ob_camera.empty_display_type = 'ARROWS'
ob_camera.color = (0.0, 0.0, 0.0, 0.0)
ob_camera.display_type = 'WIRE'
ob_camera.lineart.crease_threshold = 0.0
ob_plano.location = (0.0, -0.04426, 0.0)
ob_plano.scale = (6.58, 9.417, 9.417)
ob_cubo.location = (-3.153, 3.576, 2.226)
ob_cubo.scale = (3.113, 5.531, 0.2181)
ob_cubo_003.location = (-3.157, 3.54, 3.497)
ob_cubo_003.scale = (2.989, 5.487, 1.146)
_m = ob_cubo_003.modifiers.new('Subdivisión', 'SUBSURF')
_m.levels = 6
_m.render_levels = 6
ob_cubo_001.location = (1.777, 7.796, 3.527)
ob_cubo_001.scale = (1.342, 1.341, 0.7208)
ob_cubo_002.location = (1.777, 7.796, 3.527)
ob_cubo_002.scale = (1.342, 1.341, 0.7208)
ob_cubo_004.location = (-3.157, 7.279, 4.28)
ob_cubo_004.scale = (-2.099, -1.15, -0.4251)
_m = ob_cubo_004.modifiers.new('Subdivisión', 'SUBSURF')
_m.levels = 6
_m.render_levels = 3

# ---- collection membership
col_collection.objects.link(ob_light)
col_collection.objects.link(ob_camera)
col_collection.objects.link(ob_plano)
col_collection.objects.link(ob_cubo)
col_collection.objects.link(ob_cubo_003)
col_collection.objects.link(ob_cubo_001)
col_collection.objects.link(ob_cubo_002)
col_collection.objects.link(ob_cubo_004)

# ---- scene / render settings (as saved in the file)
scene.camera = ob_camera
scene.frame_start = 1; scene.frame_end = 250; scene.frame_set(72)
scene.render.engine = 'BLENDER_EEVEE_NEXT'
scene.cycles.sampling_pattern = 'TABULATED_SOBOL'
scene.cycles.use_light_tree = False
scene.view_settings.view_transform = 'Filmic'
bpy.context.view_layer.update()
